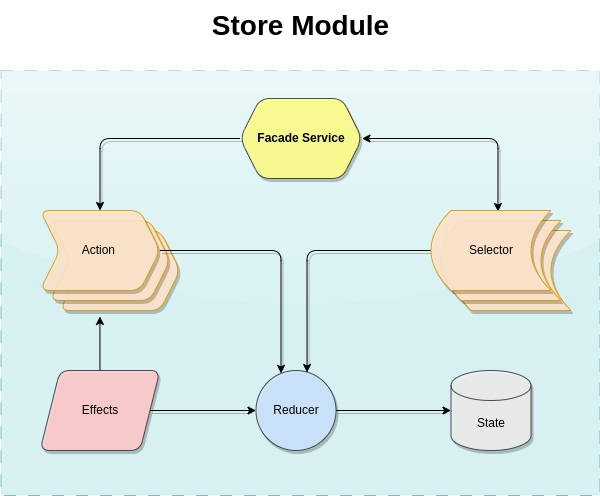

The diagram above was exported from draw.io. Its source (the exported page's mxGraphModel, read from the mxfile embedded in the PNG):
<mxGraphModel dx="1434" dy="1944" grid="1" gridSize="10" guides="1" tooltips="1" connect="1" arrows="1" fold="1" page="1" pageScale="1" pageWidth="827" pageHeight="1169" math="0" shadow="0">
  <root>
    <mxCell id="0" />
    <mxCell id="1" parent="0" />
    <mxCell id="flvIIrpcDeA0jiKoHK6y-48" value="" style="rounded=0;whiteSpace=wrap;html=1;dashed=1;dashPattern=12 12;fillColor=#b0e3e6;strokeColor=#0e8088;opacity=50;glass=1;shadow=0;" parent="1" vertex="1">
      <mxGeometry x="80.5" width="599" height="425" as="geometry" />
    </mxCell>
    <mxCell id="nz69_Yw6-QQNnidKWEb_-4" value="" style="shape=dataStorage;whiteSpace=wrap;html=1;fixedSize=1;perimeter=rectanglePerimeter;fillColor=#ffe6cc;strokeColor=#d79b00;shadow=1;opacity=90;" parent="1" vertex="1">
      <mxGeometry x="530.5" y="160" width="120" height="80" as="geometry" />
    </mxCell>
    <mxCell id="nz69_Yw6-QQNnidKWEb_-2" value="" style="shape=step;perimeter=stepPerimeter;whiteSpace=wrap;html=1;fixedSize=1;rounded=1;fillColor=#ffe6cc;strokeColor=#d79b00;shadow=1;opacity=90;" parent="1" vertex="1">
      <mxGeometry x="139.5" y="160" width="120" height="80" as="geometry" />
    </mxCell>
    <mxCell id="nz69_Yw6-QQNnidKWEb_-1" value="" style="shape=step;perimeter=stepPerimeter;whiteSpace=wrap;html=1;fixedSize=1;rounded=1;fillColor=#ffe6cc;strokeColor=#d79b00;shadow=1;opacity=90;" parent="1" vertex="1">
      <mxGeometry x="129.5" y="150" width="120" height="80" as="geometry" />
    </mxCell>
    <mxCell id="flvIIrpcDeA0jiKoHK6y-63" value="" style="edgeStyle=orthogonalEdgeStyle;rounded=1;orthogonalLoop=1;jettySize=auto;html=1;fontSize=12;fontColor=default;startArrow=none;startFill=0;endArrow=classic;endFill=1;shadow=1;" parent="1" source="flvIIrpcDeA0jiKoHK6y-16" target="flvIIrpcDeA0jiKoHK6y-20" edge="1">
      <mxGeometry relative="1" as="geometry">
        <Array as="points">
          <mxPoint x="360.5" y="180" />
        </Array>
      </mxGeometry>
    </mxCell>
    <mxCell id="flvIIrpcDeA0jiKoHK6y-16" value="Action&amp;nbsp;" style="shape=step;perimeter=stepPerimeter;whiteSpace=wrap;html=1;fixedSize=1;rounded=1;fillColor=#ffe6cc;strokeColor=#d79b00;shadow=1;opacity=90;" parent="1" vertex="1">
      <mxGeometry x="119.5" y="140" width="120" height="80" as="geometry" />
    </mxCell>
    <mxCell id="flvIIrpcDeA0jiKoHK6y-26" value="" style="edgeStyle=orthogonalEdgeStyle;rounded=1;orthogonalLoop=1;jettySize=auto;html=1;startArrow=none;startFill=0;shadow=1;" parent="1" source="flvIIrpcDeA0jiKoHK6y-18" target="flvIIrpcDeA0jiKoHK6y-20" edge="1">
      <mxGeometry relative="1" as="geometry" />
    </mxCell>
    <mxCell id="nz69_Yw6-QQNnidKWEb_-6" style="edgeStyle=orthogonalEdgeStyle;rounded=0;orthogonalLoop=1;jettySize=auto;html=1;entryX=0.333;entryY=1.075;entryDx=0;entryDy=0;entryPerimeter=0;" parent="1" source="flvIIrpcDeA0jiKoHK6y-18" target="nz69_Yw6-QQNnidKWEb_-2" edge="1">
      <mxGeometry relative="1" as="geometry" />
    </mxCell>
    <mxCell id="flvIIrpcDeA0jiKoHK6y-18" value="Effects" style="shape=parallelogram;perimeter=parallelogramPerimeter;whiteSpace=wrap;html=1;fixedSize=1;shadow=1;fillColor=#ffcccc;strokeColor=#36393d;rounded=1;opacity=90;" parent="1" vertex="1">
      <mxGeometry x="119.5" y="300" width="120" height="80" as="geometry" />
    </mxCell>
    <mxCell id="flvIIrpcDeA0jiKoHK6y-27" style="edgeStyle=orthogonalEdgeStyle;rounded=1;orthogonalLoop=1;jettySize=auto;html=1;startArrow=none;startFill=0;shadow=1;" parent="1" source="flvIIrpcDeA0jiKoHK6y-20" target="flvIIrpcDeA0jiKoHK6y-22" edge="1">
      <mxGeometry relative="1" as="geometry" />
    </mxCell>
    <mxCell id="flvIIrpcDeA0jiKoHK6y-20" value="Reducer" style="ellipse;whiteSpace=wrap;html=1;aspect=fixed;fillColor=#cce5ff;strokeColor=#36393d;shadow=1;opacity=90;" parent="1" vertex="1">
      <mxGeometry x="335.5" y="300" width="80" height="80" as="geometry" />
    </mxCell>
    <mxCell id="flvIIrpcDeA0jiKoHK6y-22" value="State" style="shape=cylinder3;whiteSpace=wrap;html=1;boundedLbl=1;backgroundOutline=1;size=15;fillColor=#eeeeee;strokeColor=#36393d;labelBorderColor=none;shadow=1;opacity=90;" parent="1" vertex="1">
      <mxGeometry x="530.5" y="300" width="80" height="80" as="geometry" />
    </mxCell>
    <mxCell id="flvIIrpcDeA0jiKoHK6y-31" value="" style="edgeStyle=orthogonalEdgeStyle;rounded=1;orthogonalLoop=1;jettySize=auto;html=1;startArrow=none;startFill=0;endArrow=classic;endFill=1;entryX=0.638;entryY=0.025;entryDx=0;entryDy=0;entryPerimeter=0;shadow=1;" parent="1" source="flvIIrpcDeA0jiKoHK6y-29" target="flvIIrpcDeA0jiKoHK6y-20" edge="1">
      <mxGeometry relative="1" as="geometry" />
    </mxCell>
    <mxCell id="flvIIrpcDeA0jiKoHK6y-106" value="Store Module" style="text;html=1;align=center;verticalAlign=middle;resizable=0;points=[];autosize=1;strokeColor=none;fillColor=none;fontSize=28;fontColor=default;fontStyle=1;shadow=1;" parent="1" vertex="1">
      <mxGeometry x="280" y="-70" width="200" height="50" as="geometry" />
    </mxCell>
    <mxCell id="flvIIrpcDeA0jiKoHK6y-189" style="edgeStyle=orthogonalEdgeStyle;rounded=0;orthogonalLoop=1;jettySize=auto;html=1;entryX=0.5;entryY=0;entryDx=0;entryDy=0;startArrow=classic;startFill=1;shadow=1;" parent="1" edge="1">
      <mxGeometry relative="1" as="geometry">
        <mxPoint x="380.5" y="200" as="targetPoint" />
      </mxGeometry>
    </mxCell>
    <mxCell id="flvIIrpcDeA0jiKoHK6y-207" style="edgeStyle=orthogonalEdgeStyle;rounded=1;orthogonalLoop=1;jettySize=auto;html=1;entryX=0.5;entryY=0;entryDx=0;entryDy=0;shadow=1;fontSize=28;fontColor=default;startArrow=none;startFill=0;endArrow=classic;endFill=1;" parent="1" source="flvIIrpcDeA0jiKoHK6y-193" target="flvIIrpcDeA0jiKoHK6y-16" edge="1">
      <mxGeometry relative="1" as="geometry" />
    </mxCell>
    <mxCell id="flvIIrpcDeA0jiKoHK6y-208" style="edgeStyle=orthogonalEdgeStyle;rounded=1;orthogonalLoop=1;jettySize=auto;html=1;entryX=0.558;entryY=0.013;entryDx=0;entryDy=0;entryPerimeter=0;shadow=1;fontSize=28;fontColor=default;startArrow=classic;startFill=1;endArrow=classic;endFill=1;" parent="1" source="flvIIrpcDeA0jiKoHK6y-193" target="flvIIrpcDeA0jiKoHK6y-29" edge="1">
      <mxGeometry relative="1" as="geometry" />
    </mxCell>
    <mxCell id="flvIIrpcDeA0jiKoHK6y-193" value="Facade Service" style="shape=hexagon;perimeter=hexagonPerimeter2;whiteSpace=wrap;html=1;fixedSize=1;rounded=1;shadow=1;glass=0;labelBackgroundColor=none;labelBorderColor=none;sketch=0;strokeColor=#36393d;fontSize=12;fillColor=#ffff88;opacity=90;fontStyle=1" parent="1" vertex="1">
      <mxGeometry x="319.5" y="28" width="122" height="80" as="geometry" />
    </mxCell>
    <mxCell id="nz69_Yw6-QQNnidKWEb_-3" value="" style="shape=dataStorage;whiteSpace=wrap;html=1;fixedSize=1;perimeter=rectanglePerimeter;fillColor=#ffe6cc;strokeColor=#d79b00;shadow=1;opacity=90;" parent="1" vertex="1">
      <mxGeometry x="520.5" y="150" width="120" height="80" as="geometry" />
    </mxCell>
    <mxCell id="flvIIrpcDeA0jiKoHK6y-29" value="Selector" style="shape=dataStorage;whiteSpace=wrap;html=1;fixedSize=1;perimeter=rectanglePerimeter;fillColor=#ffe6cc;strokeColor=#d79b00;shadow=1;opacity=90;" parent="1" vertex="1">
      <mxGeometry x="510.5" y="140" width="120" height="80" as="geometry" />
    </mxCell>
  </root>
</mxGraphModel>